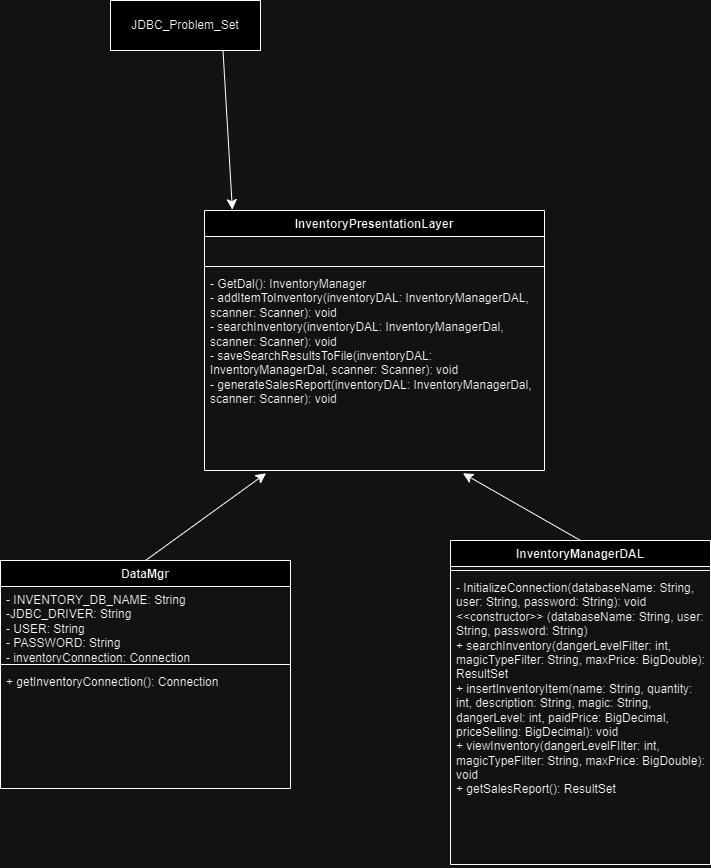

The diagram above was exported from draw.io. Its source (the exported page's mxGraphModel, read from the mxfile embedded in the PNG):
<mxGraphModel dx="780" dy="1205" grid="1" gridSize="10" guides="1" tooltips="1" connect="1" arrows="1" fold="1" page="1" pageScale="1" pageWidth="827" pageHeight="1169" math="0" shadow="0">
  <root>
    <mxCell id="WIyWlLk6GJQsqaUBKTNV-0" />
    <mxCell id="WIyWlLk6GJQsqaUBKTNV-1" parent="WIyWlLk6GJQsqaUBKTNV-0" />
    <mxCell id="fxZZ2w7PSXYfbJORVCPZ-4" value="InventoryManagerDAL" style="swimlane;fontStyle=1;align=center;verticalAlign=top;childLayout=stackLayout;horizontal=1;startSize=26;horizontalStack=0;resizeParent=1;resizeParentMax=0;resizeLast=0;collapsible=1;marginBottom=0;whiteSpace=wrap;html=1;" parent="WIyWlLk6GJQsqaUBKTNV-1" vertex="1">
      <mxGeometry x="490" y="550" width="260" height="324" as="geometry" />
    </mxCell>
    <mxCell id="fxZZ2w7PSXYfbJORVCPZ-6" value="" style="line;strokeWidth=1;fillColor=none;align=left;verticalAlign=middle;spacingTop=-1;spacingLeft=3;spacingRight=3;rotatable=0;labelPosition=right;points=[];portConstraint=eastwest;strokeColor=inherit;" parent="fxZZ2w7PSXYfbJORVCPZ-4" vertex="1">
      <mxGeometry y="26" width="260" height="8" as="geometry" />
    </mxCell>
    <mxCell id="fxZZ2w7PSXYfbJORVCPZ-7" value="- InitializeConnection(databaseName: String, user: String, password: String): void&lt;div&gt;&amp;lt;&amp;lt;constructor&amp;gt;&amp;gt; (databaseName&lt;span style=&quot;background-color: initial;&quot;&gt;: String, user: String, password: String)&lt;/span&gt;&lt;/div&gt;&lt;div&gt;&lt;span style=&quot;background-color: initial;&quot;&gt;+ searchInventory(dangerLevelFilter: int, magicTypeFilter: String, maxPrice: BigDouble): ResultSet&lt;/span&gt;&lt;/div&gt;&lt;div&gt;&lt;span style=&quot;background-color: initial;&quot;&gt;+ insertInventoryItem(name: String, quantity: int, description: String, magic: String, dangerLevel: int, paidPrice: BigDecimal, priceSelling: BigDecimal): void&lt;/span&gt;&lt;/div&gt;&lt;div&gt;+ viewInventory(dangerLevelFIlter&lt;span style=&quot;background-color: initial;&quot;&gt;: int, magicTypeFilter: String, maxPrice: BigDouble): void&lt;/span&gt;&lt;/div&gt;&lt;div&gt;&lt;span style=&quot;background-color: initial;&quot;&gt;+ getSalesReport(): ResultSet&lt;/span&gt;&lt;/div&gt;" style="text;strokeColor=none;fillColor=none;align=left;verticalAlign=top;spacingLeft=4;spacingRight=4;overflow=hidden;rotatable=0;points=[[0,0.5],[1,0.5]];portConstraint=eastwest;whiteSpace=wrap;html=1;" parent="fxZZ2w7PSXYfbJORVCPZ-4" vertex="1">
      <mxGeometry y="34" width="260" height="290" as="geometry" />
    </mxCell>
    <mxCell id="fxZZ2w7PSXYfbJORVCPZ-8" value="DataMgr" style="swimlane;fontStyle=1;align=center;verticalAlign=top;childLayout=stackLayout;horizontal=1;startSize=26;horizontalStack=0;resizeParent=1;resizeParentMax=0;resizeLast=0;collapsible=1;marginBottom=0;whiteSpace=wrap;html=1;" parent="WIyWlLk6GJQsqaUBKTNV-1" vertex="1">
      <mxGeometry x="40" y="570" width="290" height="228" as="geometry" />
    </mxCell>
    <mxCell id="fxZZ2w7PSXYfbJORVCPZ-9" value="&lt;div&gt;- INVENTORY_DB_NAME: String&lt;/div&gt;&lt;div&gt;-JDBC_DRIVER: String&lt;/div&gt;&lt;div&gt;- USER: String&lt;/div&gt;&lt;div&gt;- PASSWORD: String&lt;/div&gt;&lt;div&gt;- inventoryConnection: Connection&lt;/div&gt;" style="text;strokeColor=none;fillColor=none;align=left;verticalAlign=top;spacingLeft=4;spacingRight=4;overflow=hidden;rotatable=0;points=[[0,0.5],[1,0.5]];portConstraint=eastwest;whiteSpace=wrap;html=1;" parent="fxZZ2w7PSXYfbJORVCPZ-8" vertex="1">
      <mxGeometry y="26" width="290" height="74" as="geometry" />
    </mxCell>
    <mxCell id="fxZZ2w7PSXYfbJORVCPZ-10" value="" style="line;strokeWidth=1;fillColor=none;align=left;verticalAlign=middle;spacingTop=-1;spacingLeft=3;spacingRight=3;rotatable=0;labelPosition=right;points=[];portConstraint=eastwest;strokeColor=inherit;" parent="fxZZ2w7PSXYfbJORVCPZ-8" vertex="1">
      <mxGeometry y="100" width="290" height="8" as="geometry" />
    </mxCell>
    <mxCell id="fxZZ2w7PSXYfbJORVCPZ-11" value="+ getInventoryConnection(): Connection&lt;div&gt;&lt;br&gt;&lt;/div&gt;" style="text;strokeColor=none;fillColor=none;align=left;verticalAlign=top;spacingLeft=4;spacingRight=4;overflow=hidden;rotatable=0;points=[[0,0.5],[1,0.5]];portConstraint=eastwest;whiteSpace=wrap;html=1;" parent="fxZZ2w7PSXYfbJORVCPZ-8" vertex="1">
      <mxGeometry y="108" width="290" height="120" as="geometry" />
    </mxCell>
    <mxCell id="fxZZ2w7PSXYfbJORVCPZ-13" value="InventoryPresentationLayer" style="swimlane;fontStyle=1;align=center;verticalAlign=top;childLayout=stackLayout;horizontal=1;startSize=26;horizontalStack=0;resizeParent=1;resizeParentMax=0;resizeLast=0;collapsible=1;marginBottom=0;whiteSpace=wrap;html=1;" parent="WIyWlLk6GJQsqaUBKTNV-1" vertex="1">
      <mxGeometry x="244" y="220" width="340" height="260" as="geometry" />
    </mxCell>
    <mxCell id="fxZZ2w7PSXYfbJORVCPZ-14" value="&lt;div&gt;&lt;br&gt;&lt;/div&gt;&lt;div&gt;&lt;br&gt;&lt;/div&gt;" style="text;strokeColor=none;fillColor=none;align=left;verticalAlign=top;spacingLeft=4;spacingRight=4;overflow=hidden;rotatable=0;points=[[0,0.5],[1,0.5]];portConstraint=eastwest;whiteSpace=wrap;html=1;" parent="fxZZ2w7PSXYfbJORVCPZ-13" vertex="1">
      <mxGeometry y="26" width="340" height="26" as="geometry" />
    </mxCell>
    <mxCell id="fxZZ2w7PSXYfbJORVCPZ-15" value="" style="line;strokeWidth=1;fillColor=none;align=left;verticalAlign=middle;spacingTop=-1;spacingLeft=3;spacingRight=3;rotatable=0;labelPosition=right;points=[];portConstraint=eastwest;strokeColor=inherit;" parent="fxZZ2w7PSXYfbJORVCPZ-13" vertex="1">
      <mxGeometry y="52" width="340" height="8" as="geometry" />
    </mxCell>
    <mxCell id="fxZZ2w7PSXYfbJORVCPZ-16" value="- GetDal(): InventoryManager&lt;div&gt;- addItemToInventory(inventoryDAL: InventoryManagerDAL, scanner: Scanner): void&lt;/div&gt;&lt;div&gt;- searchInventory(inventoryDAL: InventoryManagerDal, scanner: Scanner): void&lt;/div&gt;&lt;div&gt;- saveSearchResultsToFile(&lt;span style=&quot;background-color: initial;&quot;&gt;inventoryDAL: InventoryManagerDal, scanner: Scanner): void&lt;/span&gt;&lt;/div&gt;&lt;div&gt;&lt;span style=&quot;background-color: initial;&quot;&gt;- generateSalesReport(&lt;/span&gt;&lt;span style=&quot;background-color: initial;&quot;&gt;inventoryDAL: InventoryManagerDal, scanner: Scanner): void&lt;/span&gt;&lt;/div&gt;&lt;div&gt;&lt;br&gt;&lt;/div&gt;" style="text;strokeColor=none;fillColor=none;align=left;verticalAlign=top;spacingLeft=4;spacingRight=4;overflow=hidden;rotatable=0;points=[[0,0.5],[1,0.5]];portConstraint=eastwest;whiteSpace=wrap;html=1;" parent="fxZZ2w7PSXYfbJORVCPZ-13" vertex="1">
      <mxGeometry y="60" width="340" height="200" as="geometry" />
    </mxCell>
    <mxCell id="fxZZ2w7PSXYfbJORVCPZ-17" value="JDBC_Problem_Set" style="html=1;whiteSpace=wrap;" parent="WIyWlLk6GJQsqaUBKTNV-1" vertex="1">
      <mxGeometry x="150" y="10" width="150" height="50" as="geometry" />
    </mxCell>
    <mxCell id="x5rzPB855y103DvaPav8-0" style="edgeStyle=none;curved=1;rounded=0;orthogonalLoop=1;jettySize=auto;html=1;exitX=0.75;exitY=1;exitDx=0;exitDy=0;entryX=0.082;entryY=-0.003;entryDx=0;entryDy=0;entryPerimeter=0;fontSize=12;startSize=8;endSize=8;" edge="1" parent="WIyWlLk6GJQsqaUBKTNV-1" source="fxZZ2w7PSXYfbJORVCPZ-17" target="fxZZ2w7PSXYfbJORVCPZ-13">
      <mxGeometry relative="1" as="geometry" />
    </mxCell>
    <mxCell id="x5rzPB855y103DvaPav8-1" style="edgeStyle=none;curved=1;rounded=0;orthogonalLoop=1;jettySize=auto;html=1;exitX=0.5;exitY=0;exitDx=0;exitDy=0;entryX=0.181;entryY=1.014;entryDx=0;entryDy=0;entryPerimeter=0;fontSize=12;startSize=8;endSize=8;" edge="1" parent="WIyWlLk6GJQsqaUBKTNV-1" source="fxZZ2w7PSXYfbJORVCPZ-8" target="fxZZ2w7PSXYfbJORVCPZ-16">
      <mxGeometry relative="1" as="geometry" />
    </mxCell>
    <mxCell id="x5rzPB855y103DvaPav8-2" style="edgeStyle=none;curved=1;rounded=0;orthogonalLoop=1;jettySize=auto;html=1;exitX=0.5;exitY=0;exitDx=0;exitDy=0;entryX=0.76;entryY=1.014;entryDx=0;entryDy=0;entryPerimeter=0;fontSize=12;startSize=8;endSize=8;" edge="1" parent="WIyWlLk6GJQsqaUBKTNV-1" source="fxZZ2w7PSXYfbJORVCPZ-4" target="fxZZ2w7PSXYfbJORVCPZ-16">
      <mxGeometry relative="1" as="geometry" />
    </mxCell>
  </root>
</mxGraphModel>